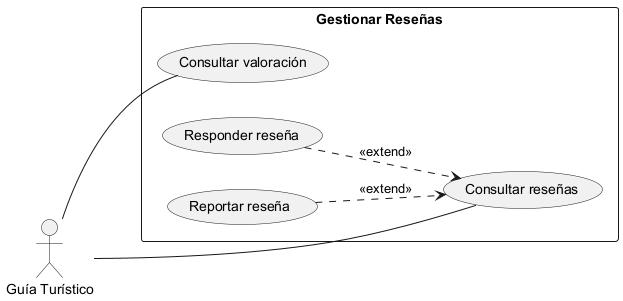

The diagram above was rendered by PlantUML. Its source (embedded in the PNG):
@startuml
left to right direction

actor "Guía Turístico" as G

rectangle "Gestionar Reseñas" {

    usecase "Consultar reseñas" as UC1
    usecase "Consultar valoración" as UC2
    usecase "Responder reseña" as UC3
    usecase "Reportar reseña" as UC4
}

G -- UC1
G -- UC2

UC3 ..> UC1 : <<extend>>
UC4 ..> UC1 : <<extend>>

@enduml